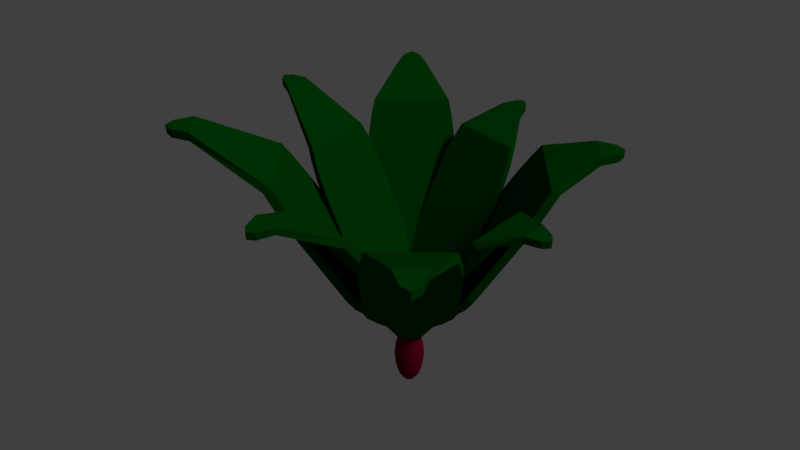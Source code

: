 # Source: spinach.blend  (saved by Blender 2.78.0; exported with 4.5.12 LTS)
import bpy
from mathutils import Matrix  # noqa: F401  (used for matrix-valued properties, if any)

bpy.ops.wm.read_factory_settings(use_empty=True)
scene = bpy.context.scene
scene.name = 'Scene'

# ---- collections
col_collection_1 = bpy.data.collections.new('Collection 1'); scene.collection.children.link(col_collection_1)

# ---- materials (node trees are filled in below, after node groups)
mat_leaf = bpy.data.materials.new('Leaf')
mat_leaf.alpha_threshold = 0.0
mat_leaf.use_transparent_shadow = False
mat_leaf.diffuse_color = (0.0, 0.08001, 0.003085, 1.0)
mat_leaf.roughness = 0.5
mat_leaf.specular_intensity = 0.0
mat_sp = bpy.data.materials.new('SP')
mat_sp.alpha_threshold = 0.0
mat_sp.use_transparent_shadow = False
mat_sp.diffuse_color = (0.1845, 0.0, 0.01982, 1.0)
mat_sp.roughness = 0.5
mat_sp.specular_intensity = 0.0

# ---- material node trees

# ---- world
world_world = bpy.data.worlds.new('World'); scene.world = world_world
world_world.color = (0.05088, 0.05088, 0.05088)
world_world.use_sun_shadow = False
world_world.sun_shadow_jitter_overblur = 0.0
world_world.cycles.sampling_method = 'MANUAL'

# ---- cameras
cam_camera = bpy.data.cameras.new('Camera')
cam_camera.clip_end = 100.0
cam_camera.lens = 35.0
cam_camera.sensor_width = 32.0
cam_camera.sensor_height = 18.0
cam_camera.ortho_scale = 7.314
cam_camera.dof.focus_distance = 0.0
cam_camera.dof.aperture_fstop = 128.0

# ---- lights
light_lamp = bpy.data.lights.new('Lamp', 'SUN')
light_lamp.transmission_factor = 0.0
light_lamp.cutoff_distance = 30.0
light_lamp.angle = 0.1993
light_lamp.energy = 1.0
light_lamp.shadow_buffer_clip_start = 1.001
light_lamp.shadow_soft_size = 0.1
light_lamp.shadow_cascade_max_distance = 1000.0

# ---- meshes
me_plane_002 = bpy.data.meshes.new('Plane.002')
me_plane_002.from_pydata([(-1.716, -0.7785, 7.806), (-1.716, 0.9495, 7.806), (-1.341, -0.7785, 8.022), (-1.341, 0.9495, 8.022), (-9.36, -0.599, 17.57), (-9.36, 0.77, 17.57), (-10.19, -0.2849, 17.54), (-10.48, 0.08553, 17.53), (-10.19, 0.456, 17.54), (-9.372, 0.77, 18.0), (-9.372, -0.599, 18.0), (-10.2, 0.456, 17.97), (-10.49, 0.08553, 17.97), (-10.2, -0.2849, 17.97), (-4.972, -2.074, 13.45), (-6.282, -1.746, 15.71), (-5.389, -2.031, 14.17), (-5.869, -1.91, 15.0), (-6.282, 1.917, 15.71), (-4.972, 2.246, 13.45), (-5.869, 2.081, 15.0), (-5.389, 2.202, 14.17), (-5.908, -1.746, 15.93), (-4.598, -2.074, 13.66), (-5.494, -1.91, 15.22), (-5.015, -2.031, 14.39), (-4.598, 2.246, 13.66), (-5.908, 1.917, 15.93), (-5.015, 2.202, 14.39), (-5.494, 2.081, 15.22), (-2.137, -1.48, 8.536), (-2.912, -2.074, 9.878), (-2.512, -1.9, 9.185), (-2.912, 2.246, 9.878), (-2.137, 1.651, 8.536), (-2.512, 2.071, 9.185), (-2.538, -2.074, 10.09), (-1.763, -1.48, 8.752), (-2.138, -1.9, 9.401), (-1.763, 1.651, 8.752), (-2.538, 2.246, 10.09), (-2.138, 2.071, 9.401), (0.4915, 0.3961, 5.639), (-8.823, -8.771, 18.52), (0.03449, 0.3961, 5.639), (0.4915, 0.3961, 3.371), (2.207, -1.9, 9.401), (2.607, -2.074, 10.09), (1.832, -1.48, 8.752), (2.207, 2.071, 9.401), (1.832, 1.651, 8.752), (2.607, 2.246, 10.09), (2.581, -1.9, 9.185), (2.206, -1.48, 8.536), (2.981, -2.074, 9.878), (2.581, 2.071, 9.185), (2.981, 2.246, 9.878), (2.206, 1.651, 8.536), (5.563, -1.91, 15.22), (5.084, -2.031, 14.39), (5.977, -1.746, 15.93), (4.667, -2.074, 13.66), (5.084, 2.202, 14.39), (5.563, 2.081, 15.22), (4.667, 2.246, 13.66), (5.977, 1.917, 15.93), (5.458, -2.031, 14.17), (5.938, -1.91, 15.0), (5.041, -2.074, 13.45), (6.351, -1.746, 15.71), (5.938, 2.081, 15.0), (5.458, 2.202, 14.17), (6.351, 1.917, 15.71), (5.041, 2.246, 13.45), (8.989, 0.456, 16.88), (9.281, 0.08553, 16.88), (8.989, -0.2849, 16.88), (8.159, 0.7701, 16.89), (8.159, -0.599, 16.89), (8.986, -0.2849, 16.45), (9.278, 0.08553, 16.45), (8.986, 0.456, 16.45), (8.155, -0.599, 16.46), (8.155, 0.7701, 16.46), (1.41, -0.7785, 8.022), (1.41, 0.9495, 8.022), (1.785, -0.7785, 7.806), (1.785, 0.9495, 7.806), (0.03449, 0.3961, 3.371), (0.03449, -0.2251, 5.639), (-0.4225, 0.3961, 5.639), (-0.4225, -0.2251, 5.639), (0.4915, -0.2251, 3.371), (0.03449, -0.2251, 3.371), (-0.4225, -0.2251, 3.371), (-8.265, -8.838, 18.53), (0.8996, -1.666, 7.806), (-0.8284, -1.666, 7.806), (0.8996, -1.292, 8.022), (-0.8284, -1.292, 8.022), (0.7201, -9.31, 17.57), (-0.6489, -9.31, 17.57), (0.4061, -10.14, 17.54), (0.0356, -10.43, 17.53), (-0.3349, -10.14, 17.54), (-0.6489, -9.322, 18.0), (0.7201, -9.322, 18.0), (-0.3349, -10.15, 17.97), (0.0356, -10.44, 17.97), (0.4061, -10.15, 17.97), (2.196, -4.922, 13.45), (1.868, -6.232, 15.71), (2.152, -5.339, 14.17), (2.032, -5.819, 15.0), (-1.796, -6.232, 15.71), (-2.124, -4.922, 13.45), (-1.96, -5.819, 15.0), (-2.08, -5.339, 14.17), (1.868, -5.858, 15.93), (2.196, -4.548, 13.66), (2.032, -5.445, 15.22), (2.152, -4.965, 14.39), (-2.124, -4.548, 13.66), (-1.796, -5.858, 15.93), (-2.08, -4.965, 14.39), (-1.96, -5.445, 15.22), (1.601, -2.087, 8.536), (2.196, -2.862, 9.878), (2.022, -2.462, 9.185), (-2.124, -2.862, 9.878), (-1.53, -2.087, 8.536), (-1.95, -2.462, 9.185), (2.196, -2.488, 10.09), (1.601, -1.713, 8.752), (2.022, -2.088, 9.401), (-1.53, -1.713, 8.752), (-2.124, -2.488, 10.09), (-1.95, -2.088, 9.401), (-8.454, -7.25, 18.56), (-7.301, -8.403, 18.56), (-0.4225, 0.08442, 5.639), (-0.4225, 0.3961, 3.371), (2.022, 2.257, 9.401), (2.196, 2.657, 10.09), (1.601, 1.882, 8.752), (-1.95, 2.257, 9.401), (-1.53, 1.882, 8.752), (-2.124, 2.657, 10.09), (2.022, 2.631, 9.185), (1.601, 2.256, 8.536), (2.196, 3.031, 9.878), (-1.95, 2.631, 9.185), (-2.124, 3.031, 9.878), (-1.53, 2.256, 8.536), (2.032, 5.613, 15.22), (2.152, 5.134, 14.39), (1.868, 6.027, 15.93), (2.196, 4.717, 13.66), (-2.08, 5.134, 14.39), (-1.96, 5.613, 15.22), (-2.124, 4.717, 13.66), (-1.796, 6.027, 15.93), (2.152, 5.508, 14.17), (2.032, 5.987, 15.0), (2.196, 5.091, 13.45), (1.868, 6.401, 15.71), (-1.96, 5.987, 15.0), (-2.08, 5.508, 14.17), (-1.796, 6.401, 15.71), (-2.124, 5.091, 13.45), (-0.3349, 9.039, 16.88), (0.0356, 9.331, 16.88), (0.4061, 9.039, 16.88), (-0.6489, 8.208, 16.89), (0.7201, 8.208, 16.89), (0.4061, 9.036, 16.45), (0.0356, 9.328, 16.45), (-0.3349, 9.036, 16.45), (0.7201, 8.205, 16.46), (-0.6489, 8.205, 16.46), (0.8996, 1.46, 8.022), (-0.8284, 1.46, 8.022), (0.8996, 1.835, 7.806), (-0.8284, 1.835, 7.806), (-0.4225, 0.08442, 3.371), (0.4915, 0.08442, 5.639), (-1.853, -0.3461, 7.194), (0.4915, -0.2251, 5.639), (-0.3975, -1.801, 7.194), (0.4915, 0.08442, 3.371), (-2.168, -0.6612, 6.937), (-0.7126, -2.116, 6.937), (-8.889, -8.214, 18.53), (-8.464, -7.26, 19.07), (-7.311, -8.413, 19.07), (-8.899, -8.224, 19.05), (-8.833, -8.781, 19.04), (-8.275, -8.848, 19.05), (-2.364, -5.95, 13.65), (-3.743, -6.776, 16.36), (-2.752, -6.264, 14.51), (-3.257, -6.567, 15.5), (-6.828, -3.691, 16.36), (-6.001, -2.312, 13.65), (-6.618, -3.205, 15.5), (-6.316, -2.7, 14.51), (-3.428, -6.461, 16.61), (-2.049, -5.635, 13.91), (-2.941, -6.252, 15.76), (-2.437, -5.949, 14.77), (-5.686, -1.997, 13.91), (-6.513, -3.376, 16.61), (-6.001, -2.385, 14.77), (-6.303, -2.89, 15.76), (-0.4766, -3.062, 7.806), (-0.6285, -4.215, 9.404), (-0.4383, -3.732, 8.579), (-4.266, -0.5772, 9.404), (-3.113, -0.4252, 7.806), (-3.783, -0.3869, 8.579), (-0.3135, -3.9, 9.661), (-0.1616, -2.747, 8.063), (-0.1233, -3.417, 8.836), (-2.798, -0.1102, 8.063), (-3.951, -0.2621, 9.661), (-3.468, -0.0719, 8.836), (0.1568, 0.7313, 4.356), (-0.228, 0.3465, 4.356), (0.1568, 0.7313, 1.655), (3.535, 0.2418, 8.836), (4.018, 0.4321, 9.661), (2.866, 0.2801, 8.063), (0.1905, 3.586, 8.836), (0.2287, 2.917, 8.063), (0.3807, 4.07, 9.661), (3.85, 0.5569, 8.579), (3.181, 0.5952, 7.806), (4.334, 0.7471, 9.404), (0.5055, 3.902, 8.579), (0.6957, 4.385, 9.404), (0.5438, 3.232, 7.806), (6.37, 3.06, 15.76), (6.068, 2.555, 14.77), (6.58, 3.546, 16.61), (5.754, 2.167, 13.91), (2.504, 6.119, 14.77), (3.009, 6.422, 15.76), (2.116, 5.805, 13.91), (3.495, 6.631, 16.61), (6.383, 2.87, 14.51), (6.685, 3.375, 15.5), (6.069, 2.482, 13.65), (6.895, 3.861, 16.36), (3.324, 6.737, 15.5), (2.819, 6.434, 14.51), (3.81, 6.946, 16.36), (2.431, 6.12, 13.65), (7.262, 7.938, 17.74), (7.82, 7.871, 17.74), (7.886, 7.314, 17.74), (6.298, 7.503, 17.75), (7.451, 6.35, 17.75), (7.884, 7.311, 17.23), (7.817, 7.869, 17.23), (7.26, 7.935, 17.23), (7.448, 6.347, 17.24), (6.295, 7.5, 17.24), (1.92, 0.5161, 7.194), (0.4647, 1.971, 7.194), (2.235, 0.8311, 6.937), (0.7797, 2.286, 6.937), (-0.228, 0.3465, 1.655), (0.2951, -0.1766, 4.356), (-0.6128, -0.03827, 4.356), (-0.08966, -0.5614, 4.356), (0.6799, 0.2082, 1.655), (0.2951, -0.1766, 1.655), (-0.08966, -0.5614, 1.655), (2.237, -0.6612, 6.937), (0.7816, -2.116, 6.937), (1.922, -0.3461, 7.194), (0.4666, -1.801, 7.194), (8.523, -7.25, 18.56), (7.37, -8.403, 18.56), (8.958, -8.214, 18.53), (8.892, -8.771, 18.52), (8.334, -8.838, 18.53), (7.38, -8.413, 19.07), (8.533, -7.26, 19.07), (8.344, -8.848, 19.05), (8.902, -8.781, 19.04), (8.968, -8.224, 19.05), (6.07, -2.312, 13.65), (6.897, -3.691, 16.36), (6.385, -2.7, 14.51), (6.687, -3.205, 15.5), (3.812, -6.776, 16.36), (2.433, -5.95, 13.65), (3.326, -6.567, 15.5), (2.821, -6.264, 14.51), (6.582, -3.376, 16.61), (5.755, -1.997, 13.91), (6.372, -2.89, 15.76), (6.07, -2.385, 14.77), (2.118, -5.635, 13.91), (3.497, -6.461, 16.61), (2.506, -5.949, 14.77), (3.011, -6.252, 15.76), (3.183, -0.4252, 7.806), (4.335, -0.5772, 9.404), (3.852, -0.3869, 8.579), (0.6976, -4.215, 9.404), (0.5457, -3.062, 7.806), (0.5074, -3.732, 8.579), (4.02, -0.2621, 9.661), (2.867, -0.1102, 8.063), (3.537, -0.0719, 8.836), (0.2306, -2.747, 8.063), (0.3825, -3.9, 9.661), (0.1923, -3.417, 8.836), (-0.3503, -0.3008, 4.356), (-0.6128, -0.03828, 1.655), (-0.1214, 3.586, 8.836), (-0.3116, 4.07, 9.661), (-0.1597, 2.917, 8.063), (-3.466, 0.2418, 8.836), (-2.797, 0.2801, 8.063), (-3.949, 0.4321, 9.661), (-0.4365, 3.902, 8.579), (-0.4747, 3.232, 7.806), (-0.6267, 4.385, 9.404), (-3.781, 0.5569, 8.579), (-4.264, 0.7471, 9.404), (-3.112, 0.5952, 7.806), (-2.94, 6.422, 15.76), (-2.435, 6.119, 14.77), (-3.426, 6.631, 16.61), (-2.047, 5.805, 13.91), (-5.999, 2.555, 14.77), (-6.301, 3.06, 15.76), (-5.685, 2.167, 13.91), (-6.511, 3.546, 16.61), (-2.75, 6.434, 14.51), (-3.255, 6.737, 15.5), (-2.362, 6.12, 13.65), (-3.741, 6.946, 16.36), (-6.616, 3.375, 15.5), (-6.314, 2.87, 14.51), (-6.826, 3.861, 16.36), (-6.0, 2.482, 13.65), (-7.817, 7.314, 17.74), (-7.751, 7.871, 17.74), (-7.193, 7.938, 17.74), (-7.382, 6.35, 17.75), (-6.229, 7.503, 17.75), (-7.191, 7.935, 17.23), (-7.748, 7.869, 17.23), (-7.815, 7.311, 17.23), (-6.226, 7.5, 17.24), (-7.379, 6.347, 17.24), (-0.3957, 1.971, 7.194), (-1.851, 0.5161, 7.194), (-0.7107, 2.286, 6.937), (-2.166, 0.8311, 6.937), (-0.3503, -0.3008, 1.655), (0.4193, 0.4688, 4.356), (0.6799, 0.2082, 4.356), (0.4193, 0.4688, 1.655), (-9.284e-08, 0.4487, 4.877), (-9.284e-08, 0.7474, 4.4), (-9.284e-08, 0.947, 3.686), (-9.284e-08, 1.017, 2.844), (-9.284e-08, 0.947, 2.002), (-9.284e-08, 0.7474, 1.288), (0.1348, 0.4219, 4.877), (0.2492, 0.6979, 4.4), (0.3255, 0.8823, 3.686), (0.3524, 0.947, 2.844), (0.3255, 0.8823, 2.002), (0.2492, 0.6979, 1.288), (0.1348, 0.4219, 0.8109), (-1.911e-07, 0.09634, 5.045), (0.2492, 0.3455, 4.877), (0.4604, 0.5567, 4.4), (0.6015, 0.6979, 3.686), (0.6511, 0.7474, 2.844), (0.6015, 0.6979, 2.002), (0.4604, 0.5567, 1.288), (0.2492, 0.3455, 0.8109), (0.3255, 0.2312, 4.877), (0.6015, 0.3455, 4.4), (0.7859, 0.4219, 3.686), (0.8507, 0.4487, 2.844), (0.7859, 0.4219, 2.002), (0.6015, 0.3455, 1.288), (0.3255, 0.2312, 0.8109), (0.3524, 0.09634, 4.877), (0.6511, 0.09634, 4.4), (0.8507, 0.09634, 3.686), (0.9208, 0.09634, 2.844), (0.8507, 0.09634, 2.002), (0.6511, 0.09634, 1.288), (0.3524, 0.09634, 0.8109), (0.3255, -0.03851, 4.877), (0.6015, -0.1528, 4.4), (0.7859, -0.2292, 3.686), (0.8507, -0.256, 2.844), (0.7859, -0.2292, 2.002), (0.6015, -0.1528, 1.288), (0.3255, -0.03851, 0.8109), (0.2492, -0.1528, 4.877), (0.4604, -0.364, 4.4), (0.6015, -0.5052, 3.686), (0.6511, -0.5547, 2.844), (0.6015, -0.5052, 2.002), (0.4604, -0.364, 1.288), (0.2492, -0.1528, 0.8109), (0.1348, -0.2292, 4.877), (0.2492, -0.5052, 4.4), (0.3255, -0.6896, 3.686), (0.3524, -0.7543, 2.844), (0.3255, -0.6896, 2.002), (0.2492, -0.5052, 1.288), (0.1348, -0.2292, 0.8109), (-1.598e-07, -0.256, 4.877), (-3.381e-07, -0.5547, 4.4), (-3.656e-07, -0.7543, 3.686), (-3.93e-07, -0.8244, 2.844), (-3.656e-07, -0.7543, 2.002), (-3.381e-07, -0.5547, 1.288), (-2.421e-07, -0.256, 0.8109), (-0.1348, -0.2292, 4.877), (-0.2492, -0.5052, 4.4), (-0.3255, -0.6896, 3.686), (-0.3524, -0.7543, 2.844), (-0.3255, -0.6896, 2.002), (-0.2492, -0.5052, 1.288), (-0.1348, -0.2292, 0.8109), (-0.2492, -0.1528, 4.877), (-0.4604, -0.364, 4.4), (-0.6015, -0.5052, 3.686), (-0.6511, -0.5547, 2.844), (-0.6015, -0.5052, 2.002), (-0.4604, -0.364, 1.288), (-0.2492, -0.1528, 0.8109), (-9.284e-08, 0.09634, 0.6434), (-0.3255, -0.03851, 4.877), (-0.6015, -0.1528, 4.4), (-0.7859, -0.2292, 3.686), (-0.8507, -0.256, 2.844), (-0.7859, -0.2292, 2.002), (-0.6015, -0.1528, 1.288), (-0.3255, -0.03851, 0.8109), (-0.3524, 0.09634, 4.877), (-0.6511, 0.09634, 4.4), (-0.8507, 0.09634, 3.686), (-0.9208, 0.09634, 2.844), (-0.8507, 0.09634, 2.002), (-0.6511, 0.09634, 1.288), (-0.3524, 0.09634, 0.8109), (-0.3255, 0.2312, 4.877), (-0.6015, 0.3455, 4.4), (-0.7859, 0.4219, 3.686), (-0.8507, 0.4487, 2.844), (-0.7859, 0.4219, 2.002), (-0.6015, 0.3455, 1.288), (-0.3255, 0.2312, 0.8109), (-0.2492, 0.3455, 4.877), (-0.4604, 0.5567, 4.4), (-0.6015, 0.6979, 3.686), (-0.6511, 0.7474, 2.844), (-0.6015, 0.6979, 2.002), (-0.4604, 0.5567, 1.288), (-0.2492, 0.3455, 0.8109), (-0.1348, 0.4219, 4.877), (-0.2492, 0.6979, 4.4), (-0.3255, 0.8823, 3.686), (-0.3524, 0.947, 2.844), (-0.3255, 0.8823, 2.002), (-0.2492, 0.6979, 1.288), (-0.1348, 0.4219, 0.8109), (1.009e-07, 0.4487, 0.8109)], [], [(39, 37, 2, 3), (4, 15, 22, 10), (30, 0, 2, 37), (11, 12, 13), (1, 3, 44, 90), (1, 34, 39, 3), (14, 31, 36, 23), (26, 23, 36, 40), (33, 19, 26, 40), (18, 5, 9, 27), (4, 10, 13, 6), (6, 13, 12, 7), (7, 12, 11, 8), (8, 11, 9, 5), (6, 7, 8), (15, 18, 20, 17), (17, 20, 21, 16), (16, 21, 19, 14), (23, 26, 28, 25), (25, 28, 29, 24), (24, 29, 27, 22), (22, 15, 17, 24), (24, 17, 16, 25), (25, 16, 14, 23), (26, 19, 21, 28), (28, 21, 20, 29), (29, 20, 18, 27), (19, 33, 31, 14), (31, 33, 35, 32), (32, 35, 34, 30), (37, 39, 41, 38), (38, 41, 40, 36), (30, 37, 38, 32), (32, 38, 36, 31), (33, 40, 41, 35), (35, 41, 39, 34), (34, 1, 0, 30), (87, 86, 187, 42), (91, 90, 141, 94), (53, 86, 87, 57), (85, 87, 42, 44), (84, 85, 44, 89), (54, 47, 46, 52), (57, 50, 49, 55), (55, 49, 51, 56), (52, 46, 48, 53), (50, 48, 46, 49), (56, 54, 52, 55), (55, 52, 53, 57), (49, 46, 47, 51), (58, 67, 69, 60), (61, 68, 66, 59), (59, 66, 67, 58), (68, 54, 56, 73), (63, 70, 71, 62), (63, 58, 60, 65), (65, 72, 70, 63), (62, 71, 73, 64), (64, 61, 59, 62), (70, 67, 66, 71), (71, 66, 68, 73), (62, 59, 58, 63), (81, 80, 79), (80, 75, 76, 79), (79, 76, 78, 82), (72, 69, 67, 70), (83, 77, 74, 81), (54, 68, 61, 47), (69, 82, 78, 60), (81, 74, 75, 80), (73, 56, 51, 64), (86, 84, 89, 187), (86, 53, 48, 84), (61, 64, 51, 47), (57, 87, 85, 50), (48, 50, 85, 84), (83, 72, 65, 77), (76, 75, 74), (2, 0, 91, 89), (44, 42, 45, 88), (3, 2, 89, 44), (0, 1, 90, 91), (15, 4, 5, 18), (27, 9, 10, 22), (4, 6, 8, 5), (9, 11, 13, 10), (60, 78, 77, 65), (72, 83, 82, 69), (78, 76, 74, 77), (83, 81, 79, 82), (92, 93, 88, 45), (141, 88, 93, 94), (89, 91, 94, 93), (90, 44, 88, 141), (187, 89, 93, 92), (42, 187, 92, 45), (135, 133, 98, 99), (100, 111, 118, 106), (126, 96, 98, 133), (107, 108, 109), (97, 99, 140, 91), (97, 130, 135, 99), (110, 127, 132, 119), (122, 119, 132, 136), (129, 115, 122, 136), (114, 101, 105, 123), (100, 106, 109, 102), (102, 109, 108, 103), (103, 108, 107, 104), (104, 107, 105, 101), (102, 103, 104), (111, 114, 116, 113), (113, 116, 117, 112), (112, 117, 115, 110), (119, 122, 124, 121), (121, 124, 125, 120), (120, 125, 123, 118), (118, 111, 113, 120), (120, 113, 112, 121), (121, 112, 110, 119), (122, 115, 117, 124), (124, 117, 116, 125), (125, 116, 114, 123), (115, 129, 127, 110), (127, 129, 131, 128), (128, 131, 130, 126), (133, 135, 137, 134), (134, 137, 136, 132), (126, 133, 134, 128), (128, 134, 132, 127), (129, 136, 137, 131), (131, 137, 135, 130), (130, 97, 96, 126), (183, 182, 42, 90), (187, 91, 94, 92), (149, 182, 183, 153), (181, 183, 90, 140), (180, 181, 140, 185), (150, 143, 142, 148), (153, 146, 145, 151), (151, 145, 147, 152), (148, 142, 144, 149), (146, 144, 142, 145), (152, 150, 148, 151), (151, 148, 149, 153), (145, 142, 143, 147), (154, 163, 165, 156), (157, 164, 162, 155), (155, 162, 163, 154), (164, 150, 152, 169), (159, 166, 167, 158), (159, 154, 156, 161), (161, 168, 166, 159), (158, 167, 169, 160), (160, 157, 155, 158), (166, 163, 162, 167), (167, 162, 164, 169), (158, 155, 154, 159), (177, 176, 175), (176, 171, 172, 175), (175, 172, 174, 178), (168, 165, 163, 166), (179, 173, 170, 177), (150, 164, 157, 143), (165, 178, 174, 156), (177, 170, 171, 176), (169, 152, 147, 160), (182, 180, 185, 42), (182, 149, 144, 180), (157, 160, 147, 143), (153, 183, 181, 146), (144, 146, 181, 180), (179, 168, 161, 173), (172, 171, 170), (98, 96, 187, 185), (140, 90, 141, 184), (99, 98, 185, 140), (96, 97, 91, 187), (111, 100, 101, 114), (123, 105, 106, 118), (100, 102, 104, 101), (105, 107, 109, 106), (156, 174, 173, 161), (168, 179, 178, 165), (174, 172, 170, 173), (179, 177, 175, 178), (45, 189, 184, 141), (94, 184, 189, 92), (185, 187, 92, 189), (91, 140, 184, 94), (42, 185, 189, 45), (90, 42, 45, 141), (223, 221, 188, 186), (139, 199, 206, 194), (214, 191, 188, 221), (195, 196, 197), (190, 186, 227, 273), (190, 218, 223, 186), (198, 215, 220, 207), (210, 207, 220, 224), (217, 203, 210, 224), (202, 138, 193, 211), (139, 194, 197, 95), (95, 197, 196, 43), (43, 196, 195, 192), (192, 195, 193, 138), (95, 43, 192), (199, 202, 204, 201), (201, 204, 205, 200), (200, 205, 203, 198), (207, 210, 212, 209), (209, 212, 213, 208), (208, 213, 211, 206), (206, 199, 201, 208), (208, 201, 200, 209), (209, 200, 198, 207), (210, 203, 205, 212), (212, 205, 204, 213), (213, 204, 202, 211), (203, 217, 215, 198), (215, 217, 219, 216), (216, 219, 218, 214), (221, 223, 225, 222), (222, 225, 224, 220), (214, 221, 222, 216), (216, 222, 220, 215), (217, 224, 225, 219), (219, 225, 223, 218), (218, 190, 191, 214), (270, 269, 366, 226), (274, 273, 321, 277), (236, 269, 270, 240), (268, 270, 226, 227), (267, 268, 227, 272), (237, 230, 229, 235), (240, 233, 232, 238), (238, 232, 234, 239), (235, 229, 231, 236), (233, 231, 229, 232), (239, 237, 235, 238), (238, 235, 236, 240), (232, 229, 230, 234), (241, 250, 252, 243), (244, 251, 249, 242), (242, 249, 250, 241), (251, 237, 239, 256), (246, 253, 254, 245), (246, 241, 243, 248), (248, 255, 253, 246), (245, 254, 256, 247), (247, 244, 242, 245), (253, 250, 249, 254), (254, 249, 251, 256), (245, 242, 241, 246), (264, 263, 262), (263, 258, 259, 262), (262, 259, 261, 265), (255, 252, 250, 253), (266, 260, 257, 264), (237, 251, 244, 230), (252, 265, 261, 243), (264, 257, 258, 263), (256, 239, 234, 247), (269, 267, 272, 366), (269, 236, 231, 267), (244, 247, 234, 230), (240, 270, 268, 233), (231, 233, 268, 267), (266, 255, 248, 260), (259, 258, 257), (188, 191, 274, 272), (227, 226, 228, 271), (186, 188, 272, 227), (191, 190, 273, 274), (199, 139, 138, 202), (211, 193, 194, 206), (139, 95, 192, 138), (193, 195, 197, 194), (243, 261, 260, 248), (255, 266, 265, 252), (261, 259, 257, 260), (266, 264, 262, 265), (275, 276, 271, 228), (321, 271, 276, 277), (272, 274, 277, 276), (273, 227, 271, 321), (366, 272, 276, 275), (226, 366, 275, 228), (317, 315, 280, 281), (282, 293, 300, 288), (308, 278, 280, 315), (289, 290, 291), (279, 281, 320, 274), (279, 312, 317, 281), (292, 309, 314, 301), (304, 301, 314, 318), (311, 297, 304, 318), (296, 283, 287, 305), (282, 288, 291, 284), (284, 291, 290, 285), (285, 290, 289, 286), (286, 289, 287, 283), (284, 285, 286), (293, 296, 298, 295), (295, 298, 299, 294), (294, 299, 297, 292), (301, 304, 306, 303), (303, 306, 307, 302), (302, 307, 305, 300), (300, 293, 295, 302), (302, 295, 294, 303), (303, 294, 292, 301), (304, 297, 299, 306), (306, 299, 298, 307), (307, 298, 296, 305), (297, 311, 309, 292), (309, 311, 313, 310), (310, 313, 312, 308), (315, 317, 319, 316), (316, 319, 318, 314), (308, 315, 316, 310), (310, 316, 314, 309), (311, 318, 319, 313), (313, 319, 317, 312), (312, 279, 278, 308), (363, 362, 226, 273), (366, 274, 277, 275), (329, 362, 363, 333), (361, 363, 273, 320), (360, 361, 320, 365), (330, 323, 322, 328), (333, 326, 325, 331), (331, 325, 327, 332), (328, 322, 324, 329), (326, 324, 322, 325), (332, 330, 328, 331), (331, 328, 329, 333), (325, 322, 323, 327), (334, 343, 345, 336), (337, 344, 342, 335), (335, 342, 343, 334), (344, 330, 332, 349), (339, 346, 347, 338), (339, 334, 336, 341), (341, 348, 346, 339), (338, 347, 349, 340), (340, 337, 335, 338), (346, 343, 342, 347), (347, 342, 344, 349), (338, 335, 334, 339), (357, 356, 355), (356, 351, 352, 355), (355, 352, 354, 358), (348, 345, 343, 346), (359, 353, 350, 357), (330, 344, 337, 323), (345, 358, 354, 336), (357, 350, 351, 356), (349, 332, 327, 340), (362, 360, 365, 226), (362, 329, 324, 360), (337, 340, 327, 323), (333, 363, 361, 326), (324, 326, 361, 360), (359, 348, 341, 353), (352, 351, 350), (280, 278, 366, 365), (320, 273, 321, 364), (281, 280, 365, 320), (278, 279, 274, 366), (293, 282, 283, 296), (305, 287, 288, 300), (282, 284, 286, 283), (287, 289, 291, 288), (336, 354, 353, 341), (348, 359, 358, 345), (354, 352, 350, 353), (359, 357, 355, 358), (228, 367, 364, 321), (277, 364, 367, 275), (365, 366, 275, 367), (274, 320, 364, 277), (226, 365, 367, 228), (273, 226, 228, 321), (481, 373, 379, 380), (372, 371, 377, 378), (370, 369, 375, 376), (368, 381, 374), (445, 481, 380), (373, 372, 378, 379), (371, 370, 376, 377), (369, 368, 374, 375), (374, 381, 382), (445, 380, 388), (379, 378, 386, 387), (377, 376, 384, 385), (375, 374, 382, 383), (380, 379, 387, 388), (378, 377, 385, 386), (376, 375, 383, 384), (387, 386, 393, 394), (385, 384, 391, 392), (383, 382, 389, 390), (388, 387, 394, 395), (386, 385, 392, 393), (384, 383, 390, 391), (382, 381, 389), (445, 388, 395), (395, 394, 401, 402), (393, 392, 399, 400), (391, 390, 397, 398), (389, 381, 396), (445, 395, 402), (394, 393, 400, 401), (392, 391, 398, 399), (390, 389, 396, 397), (400, 399, 406, 407), (398, 397, 404, 405), (396, 381, 403), (445, 402, 409), (401, 400, 407, 408), (399, 398, 405, 406), (397, 396, 403, 404), (402, 401, 408, 409), (445, 409, 416), (408, 407, 414, 415), (406, 405, 412, 413), (404, 403, 410, 411), (409, 408, 415, 416), (407, 406, 413, 414), (405, 404, 411, 412), (403, 381, 410), (413, 412, 419, 420), (411, 410, 417, 418), (416, 415, 422, 423), (414, 413, 420, 421), (412, 411, 418, 419), (410, 381, 417), (445, 416, 423), (415, 414, 421, 422), (423, 422, 429, 430), (421, 420, 427, 428), (419, 418, 425, 426), (417, 381, 424), (445, 423, 430), (422, 421, 428, 429), (420, 419, 426, 427), (418, 417, 424, 425), (426, 425, 432, 433), (424, 381, 431), (445, 430, 437), (429, 428, 435, 436), (427, 426, 433, 434), (425, 424, 431, 432), (430, 429, 436, 437), (428, 427, 434, 435), (445, 437, 444), (436, 435, 442, 443), (434, 433, 440, 441), (432, 431, 438, 439), (437, 436, 443, 444), (435, 434, 441, 442), (433, 432, 439, 440), (431, 381, 438), (439, 438, 446, 447), (444, 443, 451, 452), (442, 441, 449, 450), (440, 439, 447, 448), (438, 381, 446), (445, 444, 452), (443, 442, 450, 451), (441, 440, 448, 449), (452, 451, 458, 459), (450, 449, 456, 457), (448, 447, 454, 455), (446, 381, 453), (445, 452, 459), (451, 450, 457, 458), (449, 448, 455, 456), (447, 446, 453, 454), (453, 381, 460), (445, 459, 466), (458, 457, 464, 465), (456, 455, 462, 463), (454, 453, 460, 461), (459, 458, 465, 466), (457, 456, 463, 464), (455, 454, 461, 462), (465, 464, 471, 472), (463, 462, 469, 470), (461, 460, 467, 468), (466, 465, 472, 473), (464, 463, 470, 471), (462, 461, 468, 469), (460, 381, 467), (445, 466, 473), (473, 472, 479, 480), (471, 470, 477, 478), (469, 468, 475, 476), (467, 381, 474), (445, 473, 480), (472, 471, 478, 479), (470, 469, 476, 477), (468, 467, 474, 475), (478, 477, 371, 372), (476, 475, 369, 370), (474, 381, 368), (445, 480, 481), (479, 478, 372, 373), (477, 476, 370, 371), (475, 474, 368, 369), (480, 479, 373, 481)])
me_plane_002.polygons.foreach_set('material_index', [0, 0, 0, 0, 0, 0, 0, 0, 0, 0, 0, 0, 0, 0, 0, 0, 0, 0, 0, 0, 0, 0, 0, 0, 0, 0, 0, 0, 0, 0, 0, 0, 0, 0, 0, 0, 0, 0, 0, 0, 0, 0, 0, 0, 0, 0, 0, 0, 0, 0, 0, 0, 0, 0, 0, 0, 0, 0, 0, 0, 0, 0, 0, 0, 0, 0, 0, 0, 0, 0, 0, 0, 0, 0, 0, 0, 0, 0, 0, 0, 0, 0, 0, 0, 0, 0, 0, 0, 0, 0, 0, 0, 0, 0, 0, 0, 0, 0, 0, 0, 0, 0, 0, 0, 0, 0, 0, 0, 0, 0, 0, 0, 0, 0, 0, 0, 0, 0, 0, 0, 0, 0, 0, 0, 0, 0, 0, 0, 0, 0, 0, 0, 0, 0, 0, 0, 0, 0, 0, 0, 0, 0, 0, 0, 0, 0, 0, 0, 0, 0, 0, 0, 0, 0, 0, 0, 0, 0, 0, 0, 0, 0, 0, 0, 0, 0, 0, 0, 0, 0, 0, 0, 0, 0, 0, 0, 0, 0, 0, 0, 0, 0, 0, 0, 0, 0, 0, 0, 0, 0, 0, 0, 0, 0, 0, 0, 0, 0, 0, 0, 0, 0, 0, 0, 0, 0, 0, 0, 0, 0, 0, 0, 0, 0, 0, 0, 0, 0, 0, 0, 0, 0, 0, 0, 0, 0, 0, 0, 0, 0, 0, 0, 0, 0, 0, 0, 0, 0, 0, 0, 0, 0, 0, 0, 0, 0, 0, 0, 0, 0, 0, 0, 0, 0, 0, 0, 0, 0, 0, 0, 0, 0, 0, 0, 0, 0, 0, 0, 0, 0, 0, 0, 0, 0, 0, 0, 0, 0, 0, 0, 0, 0, 0, 0, 0, 0, 0, 0, 0, 0, 0, 0, 0, 0, 0, 0, 0, 0, 0, 0, 0, 0, 0, 0, 0, 0, 0, 0, 0, 0, 0, 0, 0, 0, 0, 0, 0, 0, 0, 0, 0, 0, 0, 0, 0, 0, 0, 0, 0, 0, 0, 0, 0, 0, 0, 0, 0, 0, 0, 0, 0, 0, 0, 0, 0, 0, 0, 0, 0, 0, 0, 0, 0, 0, 0, 0, 0, 0, 0, 0, 0, 0, 0, 0, 0, 0, 0, 0, 0, 0, 0, 0, 0, 0, 0, 0, 0, 0, 0, 0, 0, 0, 0, 0, 1, 1, 1, 1, 1, 1, 1, 1, 1, 1, 1, 1, 1, 1, 1, 1, 1, 1, 1, 1, 1, 1, 1, 1, 1, 1, 1, 1, 1, 1, 1, 1, 1, 1, 1, 1, 1, 1, 1, 1, 1, 1, 1, 1, 1, 1, 1, 1, 1, 1, 1, 1, 1, 1, 1, 1, 1, 1, 1, 1, 1, 1, 1, 1, 1, 1, 1, 1, 1, 1, 1, 1, 1, 1, 1, 1, 1, 1, 1, 1, 1, 1, 1, 1, 1, 1, 1, 1, 1, 1, 1, 1, 1, 1, 1, 1, 1, 1, 1, 1, 1, 1, 1, 1, 1, 1, 1, 1, 1, 1, 1, 1, 1, 1, 1, 1, 1, 1, 1, 1, 1, 1, 1, 1, 1, 1, 1, 1])
me_plane_002.materials.append(mat_leaf)
me_plane_002.materials.append(mat_sp)
me_plane_002.use_remesh_preserve_volume = False
me_plane_002.use_remesh_preserve_attributes = False
me_plane_002.use_mirror_vertex_groups = False
me_plane_002.update()

# ---- objects
ob_plane = bpy.data.objects.new('Plane', me_plane_002)
ob_lamp = bpy.data.objects.new('Lamp', light_lamp)
ob_camera = bpy.data.objects.new('Camera', cam_camera)

# ---- transforms, parenting, visibility, modifiers, constraints
ob_plane.location = (0.0, 0.0, 0.0)
ob_plane.scale = (0.0983, 0.0983, 0.09921)
ob_plane.lineart.crease_threshold = 0.0
ob_lamp.location = (4.076, 1.005, 5.904)
ob_lamp.rotation_euler = (0.6503, 0.05522, 1.866)
ob_lamp.lock_rotations_4d = False
ob_lamp.empty_display_type = 'ARROWS'
ob_lamp.color = (0.0, 0.0, 0.0, 0.0)
ob_lamp.lineart.crease_threshold = 0.0
ob_camera.location = (2.649, -2.653, 4.158)
ob_camera.rotation_euler = (0.9143, 2.215e-07, 0.798)
ob_camera.scale = (1.0, 1.0, 1.0)
ob_camera.lock_rotations_4d = False
ob_camera.empty_display_type = 'ARROWS'
ob_camera.color = (0.0, 0.0, 0.0, 0.0)
ob_camera.display_type = 'WIRE'
ob_camera.lineart.crease_threshold = 0.0

# ---- collection membership
col_collection_1.objects.link(ob_plane)
col_collection_1.objects.link(ob_lamp)
col_collection_1.objects.link(ob_camera)

# ---- scene / render settings (as saved in the file)
scene.camera = ob_camera
scene.frame_start = 1; scene.frame_end = 250; scene.frame_set(15)
scene.render.engine = 'BLENDER_EEVEE_NEXT'
scene.render.resolution_percentage = 50
scene.render.dither_intensity = 0.0
scene.cycles.use_denoising = False
scene.cycles.samples = 128
scene.cycles.sampling_pattern = 'TABULATED_SOBOL'
scene.cycles.light_sampling_threshold = 0.0
scene.cycles.use_adaptive_sampling = False
scene.cycles.use_light_tree = False
scene.cycles.blur_glossy = 0.0
scene.cycles.sample_clamp_indirect = 0.0
scene.view_settings.view_transform = 'Standard'
bpy.context.view_layer.update()
